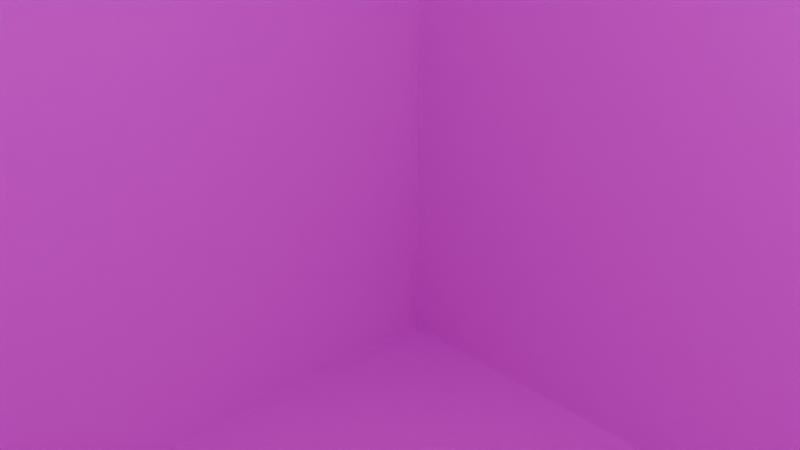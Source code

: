 # Source: Ground.blend  (saved by Blender 4.4.32; exported with 4.5.12 LTS)
import bpy
from mathutils import Matrix  # noqa: F401  (used for matrix-valued properties, if any)

bpy.ops.wm.read_factory_settings(use_empty=True)
scene = bpy.context.scene
scene.name = 'Scene'

# ---- collections
col_collection = bpy.data.collections.new('Collection'); scene.collection.children.link(col_collection)

# ---- images (referenced by path relative to the original .blend; pixels are not part of the script)
import os
ASSET_DIR = os.environ.get("B2B_ASSET_DIR", "")  # directory of the original .blend (textures are referenced by path, not embedded)
HERE = os.path.dirname(os.path.abspath(__file__))  # packed textures are extracted next to this script under _unpacked/

def load_image(name, relpath, width, height, colorspace="sRGB"):
    """Load a texture the original file referenced (path relative to the .blend, or extracted next to this script)."""
    p = next((c for c in (os.path.join(HERE, relpath), os.path.join(ASSET_DIR, relpath)) if relpath and os.path.exists(c)), "")
    if p:
        img = bpy.data.images.load(p, check_existing=True)
        img.name = name
    else:  # same state as the original file: an image datablock whose file is absent (Cycles renders it pink)
        img = bpy.data.images.new(name, width, height)
        img.source = "FILE"
        img.filepath = "//" + (relpath or name)
    img.colorspace_settings.name = colorspace
    return img
img_ground_png = load_image('Ground.png', 'Ground.png', 1024, 1024, 'sRGB')

# ---- materials (node trees are filled in below, after node groups)
mat_material = bpy.data.materials.new('Material')
mat_material.alpha_threshold = 0.0
mat_material.roughness = 0.5
mat_material.line_color = (0.0, 0.0, 0.0, 1.0)

# ---- material node trees
mat_material.use_nodes = True; mat_material.node_tree.nodes.clear()
_N = mat_material.node_tree.nodes; _L = mat_material.node_tree.links
n0 = _N.new('ShaderNodeOutputMaterial'); n0.name = 'Material Output'; n0.location = (300, 300)
n1 = _N.new('ShaderNodeBsdfPrincipled'); n1.name = 'Principled BSDF'; n1.location = (10, 300)
n1.inputs[3].default_value = 1.45
n2 = _N.new('ShaderNodeTexImage'); n2.name = '画像テクスチャ'; n2.location = (-280, 275)
n2.image = img_ground_png
_L.new(n1.outputs[0], n0.inputs[0])
_L.new(n2.outputs[0], n1.inputs[0])
n0.is_active_output = True

# ---- world
world_world = bpy.data.worlds.new('World'); scene.world = world_world
world_world.use_nodes = True; world_world.node_tree.nodes.clear()
_N = world_world.node_tree.nodes; _L = world_world.node_tree.links
n0 = _N.new('ShaderNodeOutputWorld'); n0.name = 'World Output'; n0.location = (300, 300)
n1 = _N.new('ShaderNodeBackground'); n1.name = 'Background'; n1.location = (10, 300)
n1.inputs[0].default_value = (0.05088, 0.05088, 0.05088, 1.0)
_L.new(n1.outputs[0], n0.inputs[0])
n0.is_active_output = True
world_world.color = (0.05088, 0.05088, 0.05088)
world_world.sun_shadow_jitter_overblur = 0.0

# ---- cameras
cam_camera = bpy.data.cameras.new('Camera')
cam_camera.clip_end = 100.0
cam_camera.ortho_scale = 7.314

# ---- lights
light_light = bpy.data.lights.new('Light', 'POINT')
light_light.energy = 1000.0
light_light.shadow_soft_size = 0.1

# ---- meshes
me_cube = bpy.data.meshes.new('Cube')
me_cube.from_pydata([(10.0, 10.0, 10.0), (10.0, 10.0, -10.0), (10.0, -10.0, 10.0), (10.0, -10.0, -10.0), (-10.0, 10.0, 10.0), (-10.0, 10.0, -10.0), (-10.0, -10.0, 10.0), (-10.0, -10.0, -10.0)], [], [(0, 4, 6, 2), (3, 2, 6, 7), (7, 6, 4, 5), (5, 1, 3, 7), (1, 0, 2, 3), (5, 4, 0, 1)])
_uv = me_cube.uv_layers.new(name='UVMap')
_uv.uv.foreach_set('vector', [0.5, 0.5, 0.25, 0.5, 0.25, 0.25, 0.5, 0.25, 0.5, 8.662e-05, 0.5, 0.25, 0.25, 0.25, 0.25, 8.668e-05, 8.656e-05, 0.25, 0.25, 0.25, 0.25, 0.5, 8.659e-05, 0.5, 0.25, 0.75, 0.5, 0.75, 0.5, 0.9999, 0.25, 0.9999, 0.75, 0.5, 0.5, 0.5, 0.5, 0.25, 0.75, 0.25, 0.25, 0.75, 0.25, 0.5, 0.5, 0.5, 0.5, 0.75])
me_cube.materials.append(mat_material)
me_cube.use_mirror_vertex_groups = False
me_cube.update()

# ---- objects
ob_cube = bpy.data.objects.new('Cube', me_cube)
ob_light = bpy.data.objects.new('Light', light_light)
ob_camera = bpy.data.objects.new('Camera', cam_camera)

# ---- transforms, parenting, visibility, modifiers, constraints
ob_cube.location = (0.0, 0.0, 0.0)
ob_cube.lock_rotations_4d = False
ob_cube.empty_display_type = 'ARROWS'
ob_cube.lineart.crease_threshold = 0.0
ob_light.location = (4.076, 1.005, 5.904)
ob_light.rotation_euler = (0.6503, 0.05522, 1.866)
ob_light.lock_rotations_4d = False
ob_light.empty_display_type = 'ARROWS'
ob_light.color = (0.0, 0.0, 0.0, 0.0)
ob_light.lineart.crease_threshold = 0.0
ob_camera.location = (7.359, -6.926, 4.958)
ob_camera.rotation_euler = (1.109, 0.0, 0.8149)
ob_camera.lock_rotations_4d = False
ob_camera.empty_display_type = 'ARROWS'
ob_camera.color = (0.0, 0.0, 0.0, 0.0)
ob_camera.display_type = 'WIRE'
ob_camera.lineart.crease_threshold = 0.0

# ---- collection membership
col_collection.objects.link(ob_cube)
col_collection.objects.link(ob_light)
col_collection.objects.link(ob_camera)

# ---- scene / render settings (as saved in the file)
scene.camera = ob_camera
scene.frame_start = 1; scene.frame_end = 250; scene.frame_set(1)
scene.render.engine = 'BLENDER_EEVEE_NEXT'
bpy.context.view_layer.update()
